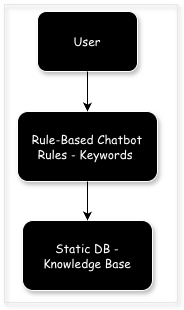

The diagram above was exported from draw.io. Its source (the exported page's mxGraphModel, read from the mxfile embedded in the PNG):
<mxGraphModel dx="931" dy="667" grid="1" gridSize="10" guides="1" tooltips="1" connect="1" arrows="1" fold="1" page="1" pageScale="1" pageWidth="827" pageHeight="1169" math="0" shadow="0">
  <root>
    <mxCell id="0" />
    <mxCell id="1" parent="0" />
    <mxCell id="pBSA6Te7Ja4A5POko-Ul-1" parent="1" style="rounded=0;whiteSpace=wrap;html=1;fillColor=none;strokeColor=#E6E6E6;shadow=1;" value="" vertex="1">
      <mxGeometry height="298" width="173" x="447" y="73" as="geometry" />
    </mxCell>
    <mxCell id="MGgGTo2vdV0bBBWriklH-1" parent="1" style="rounded=1;whiteSpace=wrap;html=1;fontFamily=Comic Sans MS;labelBackgroundColor=light-dark(#000000,#333333);fontColor=#FFFFFF;fillColor=light-dark(#000000,#333333);strokeColor=#FFFFFF;shadow=1;" value="&lt;font&gt;User&lt;/font&gt;" vertex="1">
      <mxGeometry height="60" width="100" x="480" y="80" as="geometry" />
    </mxCell>
    <mxCell id="MGgGTo2vdV0bBBWriklH-2" parent="1" style="rounded=1;whiteSpace=wrap;html=1;fontFamily=Comic Sans MS;labelBackgroundColor=light-dark(#000000,#333333);fontColor=#FFFFFF;fillColor=light-dark(#000000,#333333);strokeColor=#FFFFFF;shadow=1;" value="&lt;font&gt;Rule-Based Chatbot&lt;br&gt;Rules - Keywords&amp;nbsp;&lt;/font&gt;" vertex="1">
      <mxGeometry height="70" width="140" x="460" y="180" as="geometry" />
    </mxCell>
    <mxCell id="MGgGTo2vdV0bBBWriklH-4" parent="1" style="rounded=1;whiteSpace=wrap;html=1;fontFamily=Comic Sans MS;labelBackgroundColor=light-dark(#000000,#333333);fontColor=#FFFFFF;fillColor=light-dark(#000000,#333333);strokeColor=#FFFFFF;shadow=1;" value="Static DB - &lt;br&gt;Knowledge Base" vertex="1">
      <mxGeometry height="70" width="130" x="465" y="289" as="geometry" />
    </mxCell>
    <mxCell id="MGgGTo2vdV0bBBWriklH-6" edge="1" parent="1" source="MGgGTo2vdV0bBBWriklH-1" style="endArrow=classic;html=1;rounded=0;exitX=0.5;exitY=1;exitDx=0;exitDy=0;entryX=0.5;entryY=0;entryDx=0;entryDy=0;" target="MGgGTo2vdV0bBBWriklH-2" value="">
      <mxGeometry height="50" relative="1" width="50" as="geometry">
        <mxPoint x="460" y="240" as="sourcePoint" />
        <mxPoint x="510" y="190" as="targetPoint" />
      </mxGeometry>
    </mxCell>
    <mxCell id="MGgGTo2vdV0bBBWriklH-7" edge="1" parent="1" source="MGgGTo2vdV0bBBWriklH-2" style="endArrow=classic;html=1;rounded=0;exitX=0.5;exitY=1;exitDx=0;exitDy=0;entryX=0.5;entryY=0;entryDx=0;entryDy=0;" target="MGgGTo2vdV0bBBWriklH-4" value="">
      <mxGeometry height="50" relative="1" width="50" as="geometry">
        <mxPoint x="170" y="270" as="sourcePoint" />
        <mxPoint x="170" y="310" as="targetPoint" />
      </mxGeometry>
    </mxCell>
  </root>
</mxGraphModel>